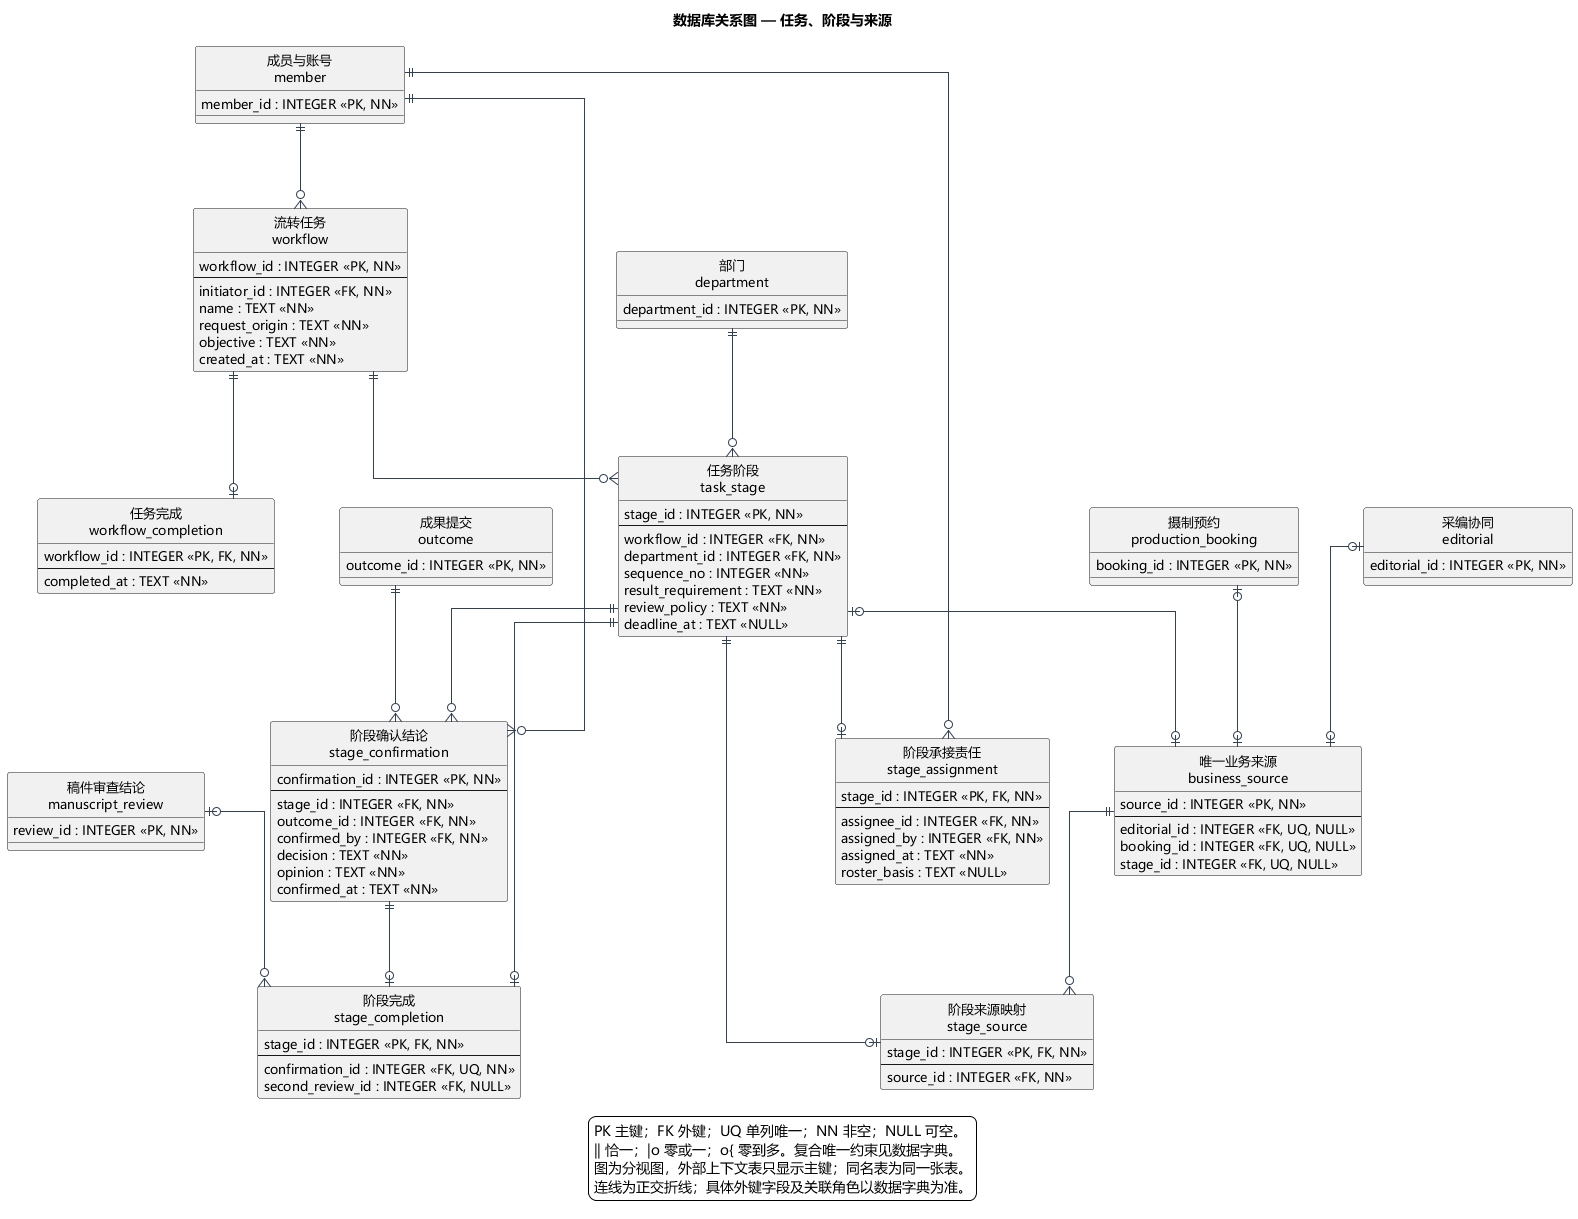

The diagram above was rendered by PlantUML. Its source (embedded in the PNG):
@startuml
title 数据库关系图 — 任务、阶段与来源
skinparam defaultFontName Microsoft YaHei
skinparam defaultFontSize 13
skinparam shadowing false
skinparam backgroundColor white
skinparam linetype ortho
skinparam nodesep 65
skinparam ranksep 85
skinparam entityBackgroundColor #F5FAFF
skinparam entityBorderColor #46637F
skinparam ArrowColor #334155
hide circle
entity "流转任务\nworkflow" as workflow {
  workflow_id : INTEGER <<PK, NN>>
  --
  initiator_id : INTEGER <<FK, NN>>
  name : TEXT <<NN>>
  request_origin : TEXT <<NN>>
  objective : TEXT <<NN>>
  created_at : TEXT <<NN>>
}
entity "任务阶段\ntask_stage" as task_stage {
  stage_id : INTEGER <<PK, NN>>
  --
  workflow_id : INTEGER <<FK, NN>>
  department_id : INTEGER <<FK, NN>>
  sequence_no : INTEGER <<NN>>
  result_requirement : TEXT <<NN>>
  review_policy : TEXT <<NN>>
  deadline_at : TEXT <<NULL>>
}
entity "阶段承接责任\nstage_assignment" as stage_assignment {
  stage_id : INTEGER <<PK, FK, NN>>
  --
  assignee_id : INTEGER <<FK, NN>>
  assigned_by : INTEGER <<FK, NN>>
  assigned_at : TEXT <<NN>>
  roster_basis : TEXT <<NULL>>
}
entity "唯一业务来源\nbusiness_source" as business_source {
  source_id : INTEGER <<PK, NN>>
  --
  editorial_id : INTEGER <<FK, UQ, NULL>>
  booking_id : INTEGER <<FK, UQ, NULL>>
  stage_id : INTEGER <<FK, UQ, NULL>>
}
entity "阶段来源映射\nstage_source" as stage_source {
  stage_id : INTEGER <<PK, FK, NN>>
  --
  source_id : INTEGER <<FK, NN>>
}
entity "阶段确认结论\nstage_confirmation" as stage_confirmation {
  confirmation_id : INTEGER <<PK, NN>>
  --
  stage_id : INTEGER <<FK, NN>>
  outcome_id : INTEGER <<FK, NN>>
  confirmed_by : INTEGER <<FK, NN>>
  decision : TEXT <<NN>>
  opinion : TEXT <<NN>>
  confirmed_at : TEXT <<NN>>
}
entity "阶段完成\nstage_completion" as stage_completion {
  stage_id : INTEGER <<PK, FK, NN>>
  --
  confirmation_id : INTEGER <<FK, UQ, NN>>
  second_review_id : INTEGER <<FK, NULL>>
}
entity "任务完成\nworkflow_completion" as workflow_completion {
  workflow_id : INTEGER <<PK, FK, NN>>
  --
  completed_at : TEXT <<NN>>
}
entity "部门\ndepartment" as department {
  department_id : INTEGER <<PK, NN>>
}
entity "采编协同\neditorial" as editorial {
  editorial_id : INTEGER <<PK, NN>>
}
entity "稿件审查结论\nmanuscript_review" as manuscript_review {
  review_id : INTEGER <<PK, NN>>
}
entity "成员与账号\nmember" as member {
  member_id : INTEGER <<PK, NN>>
}
entity "成果提交\noutcome" as outcome {
  outcome_id : INTEGER <<PK, NN>>
}
entity "摄制预约\nproduction_booking" as production_booking {
  booking_id : INTEGER <<PK, NN>>
}
member ||--o{ workflow
department ||--o{ task_stage
workflow ||--o{ task_stage
member ||--o{ stage_assignment
task_stage ||--o| stage_assignment
task_stage |o--o| business_source
production_booking |o--o| business_source
editorial |o--o| business_source
business_source ||--o{ stage_source
task_stage ||--o| stage_source
member ||--o{ stage_confirmation
outcome ||--o{ stage_confirmation
task_stage ||--o{ stage_confirmation
manuscript_review |o--o{ stage_completion
stage_confirmation ||--o| stage_completion
task_stage ||--o| stage_completion
workflow ||--o| workflow_completion
legend bottom
  PK 主键；FK 外键；UQ 单列唯一；NN 非空；NULL 可空。
  || 恰一；|o 零或一；o{ 零到多。复合唯一约束见数据字典。
  图为分视图，外部上下文表只显示主键；同名表为同一张表。
  连线为正交折线；具体外键字段及关联角色以数据字典为准。
endlegend
@enduml